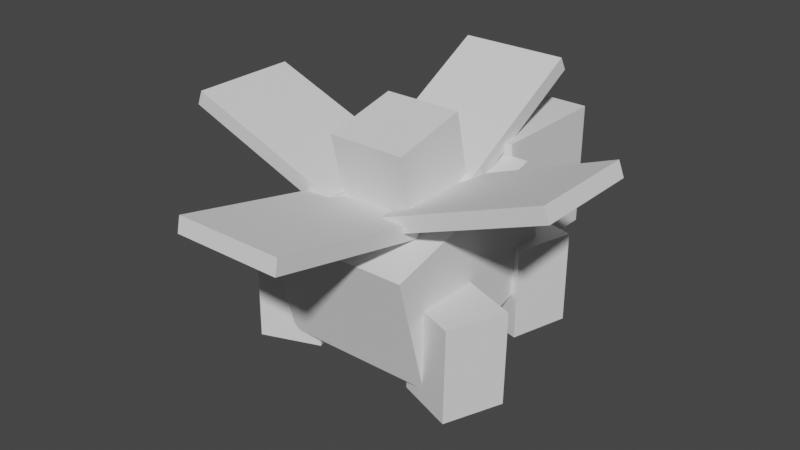 # Source: ivysaur.blend  (saved by Blender 2.81.16; exported with 4.5.12 LTS)
import bpy
from mathutils import Matrix  # noqa: F401  (used for matrix-valued properties, if any)

bpy.ops.wm.read_factory_settings(use_empty=True)
scene = bpy.context.scene
scene.name = 'Scene'

# ---- collections
col_collection = bpy.data.collections.new('Collection'); scene.collection.children.link(col_collection)

# ---- world
world_world = bpy.data.worlds.new('World'); scene.world = world_world
world_world.use_nodes = True; world_world.node_tree.nodes.clear()
_N = world_world.node_tree.nodes; _L = world_world.node_tree.links
n0 = _N.new('ShaderNodeOutputWorld'); n0.name = 'World Output'; n0.location = (300, 300)
n1 = _N.new('ShaderNodeBackground'); n1.name = 'Background'; n1.location = (10, 300)
n1.inputs[0].default_value = (0.05088, 0.05088, 0.05088, 1.0)
_L.new(n1.outputs[0], n0.inputs[0])
n0.is_active_output = True
world_world.color = (0.05088, 0.05088, 0.05088)
world_world.use_sun_shadow = False
world_world.sun_shadow_jitter_overblur = 0.0

# ---- meshes
me_leaf1 = bpy.data.meshes.new('leaf1')
me_leaf1.from_pydata([(0.2188, -0.102, -0.3297), (-0.2188, -0.102, -0.3297), (-0.2188, -0.0409, -0.3427), (0.2188, -0.0409, -0.3427), (-0.2188, 0.0409, 0.3427), (0.2188, 0.0409, 0.3427), (0.2188, 0.102, 0.3297), (-0.2188, 0.102, 0.3297)], [], [(0, 1, 2, 3), (4, 5, 6, 7), (3, 2, 7, 6), (5, 4, 1, 0), (5, 0, 3, 6), (1, 4, 7, 2)])
_uv = me_leaf1.uv_layers.new(name='UVMap')
_uv.uv.foreach_set('vector', [0.4219, 0.0, 0.5312, 0.0, 0.5312, 0.03125, 0.4219, 0.03125, 0.7031, 0.0, 0.8125, 0.0, 0.8125, 0.03125, 0.7031, 0.03125, 0.4219, 0.03125, 0.5312, 0.03125, 0.5312, 0.375, 0.4219, 0.375, 0.5312, 0.03125, 0.6406, 0.03125, 0.6406, 0.375, 0.5312, 0.375, 0.25, 0.0, 0.4219, 0.0, 0.4219, 0.03125, 0.25, 0.03125, 0.5312, 0.0, 0.7031, 0.0, 0.7031, 0.03125, 0.5312, 0.03125])
me_leaf1.materials.append(None)
me_leaf1.use_remesh_fix_poles = True
me_leaf1.use_remesh_preserve_attributes = False
me_leaf1.use_mirror_vertex_groups = False
me_leaf1.update()
me_leaf3 = bpy.data.meshes.new('leaf3')
me_leaf3.from_pydata([(-0.3097, -0.1524, -0.2188), (-0.3097, -0.1524, 0.2188), (-0.3321, -0.09401, 0.2188), (-0.3321, -0.09401, -0.2188), (0.3321, 0.09401, 0.2188), (0.3321, 0.09401, -0.2188), (0.3097, 0.1524, -0.2188), (0.3097, 0.1524, 0.2188)], [], [(0, 1, 2, 3), (4, 5, 6, 7), (3, 2, 7, 6), (5, 4, 1, 0), (5, 0, 3, 6), (1, 4, 7, 2)])
_uv = me_leaf3.uv_layers.new(name='UVMap')
_uv.uv.foreach_set('vector', [0.4219, 0.0, 0.5312, 0.0, 0.5312, 0.03125, 0.4219, 0.03125, 0.7031, 0.0, 0.8125, 0.0, 0.8125, 0.03125, 0.7031, 0.03125, 0.4219, 0.03125, 0.5312, 0.03125, 0.5312, 0.375, 0.4219, 0.375, 0.5312, 0.03125, 0.6406, 0.03125, 0.6406, 0.375, 0.5312, 0.375, 0.25, 0.0, 0.4219, 0.0, 0.4219, 0.03125, 0.25, 0.03125, 0.5312, 0.0, 0.7031, 0.0, 0.7031, 0.03125, 0.5312, 0.03125])
me_leaf3.materials.append(None)
me_leaf3.use_remesh_fix_poles = True
me_leaf3.use_remesh_preserve_attributes = False
me_leaf3.use_mirror_vertex_groups = False
me_leaf3.update()
me_leaf2 = bpy.data.meshes.new('leaf2')
me_leaf2.from_pydata([(0.3097, -0.1524, 0.2188), (0.3097, -0.1524, -0.2188), (0.3321, -0.09401, -0.2188), (0.3321, -0.09401, 0.2188), (-0.3321, 0.09401, -0.2188), (-0.3321, 0.09401, 0.2188), (-0.3097, 0.1524, 0.2188), (-0.3097, 0.1524, -0.2188)], [], [(0, 1, 2, 3), (4, 5, 6, 7), (3, 2, 7, 6), (5, 4, 1, 0), (5, 0, 3, 6), (1, 4, 7, 2)])
_uv = me_leaf2.uv_layers.new(name='UVMap')
_uv.uv.foreach_set('vector', [0.4219, 0.0, 0.5312, 0.0, 0.5312, 0.03125, 0.4219, 0.03125, 0.7031, 0.0, 0.8125, 0.0, 0.8125, 0.03125, 0.7031, 0.03125, 0.4219, 0.03125, 0.5312, 0.03125, 0.5312, 0.375, 0.4219, 0.375, 0.5312, 0.03125, 0.6406, 0.03125, 0.6406, 0.375, 0.5312, 0.375, 0.25, 0.0, 0.4219, 0.0, 0.4219, 0.03125, 0.25, 0.03125, 0.5312, 0.0, 0.7031, 0.0, 0.7031, 0.03125, 0.5312, 0.03125])
me_leaf2.materials.append(None)
me_leaf2.use_remesh_fix_poles = True
me_leaf2.use_remesh_preserve_attributes = False
me_leaf2.use_mirror_vertex_groups = False
me_leaf2.update()
me_leaf4 = bpy.data.meshes.new('leaf4')
me_leaf4.from_pydata([(-0.2188, -0.1922, 0.2867), (0.2188, -0.1922, 0.2867), (0.2188, -0.1374, 0.3167), (-0.2188, -0.1374, 0.3167), (0.2188, 0.1374, -0.3167), (-0.2188, 0.1374, -0.3167), (-0.2188, 0.1922, -0.2867), (0.2188, 0.1922, -0.2867)], [], [(0, 1, 2, 3), (4, 5, 6, 7), (3, 2, 7, 6), (5, 4, 1, 0), (5, 0, 3, 6), (1, 4, 7, 2)])
_uv = me_leaf4.uv_layers.new(name='UVMap')
_uv.uv.foreach_set('vector', [0.4219, 0.0, 0.5312, 0.0, 0.5312, 0.03125, 0.4219, 0.03125, 0.7031, 0.0, 0.8125, 0.0, 0.8125, 0.03125, 0.7031, 0.03125, 0.4219, 0.03125, 0.5312, 0.03125, 0.5312, 0.375, 0.4219, 0.375, 0.5312, 0.03125, 0.6406, 0.03125, 0.6406, 0.375, 0.5312, 0.375, 0.25, 0.0, 0.4219, 0.0, 0.4219, 0.03125, 0.25, 0.03125, 0.5312, 0.0, 0.7031, 0.0, 0.7031, 0.03125, 0.5312, 0.03125])
me_leaf4.materials.append(None)
me_leaf4.use_remesh_fix_poles = True
me_leaf4.use_remesh_preserve_attributes = False
me_leaf4.use_mirror_vertex_groups = False
me_leaf4.update()
me_body = bpy.data.meshes.new('body')
me_body.from_pydata([(0.3125, -0.3385, 0.2975), (-0.3125, -0.3385, 0.2975), (-0.3125, -0.1444, -0.4269), (0.3125, -0.1444, -0.4269), (-0.3125, 0.1444, 0.4269), (0.3125, 0.1444, 0.4269), (0.3125, 0.3385, -0.2975), (-0.3125, 0.3385, -0.2975)], [], [(0, 1, 2, 3), (4, 5, 6, 7), (3, 2, 7, 6), (5, 4, 1, 0), (5, 0, 3, 6), (1, 4, 7, 2)])
_uv = me_body.uv_layers.new(name='UVMap')
_uv.uv.foreach_set('vector', [0.125, 0.375, 0.2812, 0.375, 0.2812, 0.75, 0.125, 0.75, 0.4062, 0.375, 0.5625, 0.375, 0.5625, 0.75, 0.4062, 0.75, 0.125, 0.75, 0.2812, 0.75, 0.2812, 1.0, 0.125, 1.0, 0.2812, 0.75, 0.4375, 0.75, 0.4375, 1.0, 0.2812, 1.0, 0.0, 0.375, 0.125, 0.375, 0.125, 0.75, 0.0, 0.75, 0.2812, 0.375, 0.4062, 0.375, 0.4062, 0.75, 0.2812, 0.75])
me_body.materials.append(None)
me_body.use_remesh_fix_poles = True
me_body.use_remesh_preserve_attributes = False
me_body.use_mirror_vertex_groups = False
me_body.update()
me_head = bpy.data.meshes.new('head')
me_head.from_pydata([(0.25, -0.2058, -0.4235), (-0.25, -0.2058, -0.4235), (-0.25, 0.2942, -0.4235), (0.25, 0.2942, -0.4235), (-0.25, -0.2058, 0.07655), (0.25, -0.2058, 0.07655), (0.25, 0.2942, 0.07655), (-0.25, 0.2942, 0.07655)], [], [(0, 1, 2, 3), (4, 5, 6, 7), (3, 2, 7, 6), (5, 4, 1, 0), (5, 0, 3, 6), (1, 4, 7, 2)])
_uv = me_head.uv_layers.new(name='UVMap')
_uv.uv.foreach_set('vector', [0.625, 0.5, 0.75, 0.5, 0.75, 0.75, 0.625, 0.75, 0.875, 0.5, 1.0, 0.5, 1.0, 0.75, 0.875, 0.75, 0.625, 0.75, 0.75, 0.75, 0.75, 1.0, 0.625, 1.0, 0.75, 0.75, 0.875, 0.75, 0.875, 1.0, 0.75, 1.0, 0.5, 0.5, 0.625, 0.5, 0.625, 0.75, 0.5, 0.75, 0.75, 0.5, 0.875, 0.5, 0.875, 0.75, 0.75, 0.75])
me_head.materials.append(None)
me_head.use_remesh_fix_poles = True
me_head.use_remesh_preserve_attributes = False
me_head.use_mirror_vertex_groups = False
me_head.update()
me_leg3 = bpy.data.meshes.new('leg3')
me_leg3.from_pydata([(0.1564, -0.375, -0.08247), (-0.08434, -0.3772, -0.1499), (-0.08667, -0.002264, -0.1541), (0.1541, -1.299e-05, -0.08667), (-0.1517, -0.375, 0.09087), (0.089, -0.3727, 0.1583), (0.08667, 0.002264, 0.1541), (-0.1541, 1.299e-05, 0.08667)], [], [(0, 1, 2, 3), (4, 5, 6, 7), (3, 2, 7, 6), (5, 4, 1, 0), (5, 0, 3, 6), (1, 4, 7, 2)])
_uv = me_leg3.uv_layers.new(name='UVMap')
_uv.uv.foreach_set('vector', [0.0625, 0.0625, 0.125, 0.0625, 0.125, 0.25, 0.0625, 0.25, 0.1875, 0.0625, 0.25, 0.0625, 0.25, 0.25, 0.1875, 0.25, 0.0625, 0.25, 0.125, 0.25, 0.125, 0.375, 0.0625, 0.375, 0.125, 0.25, 0.1875, 0.25, 0.1875, 0.375, 0.125, 0.375, 0.0, 0.0625, 0.0625, 0.0625, 0.0625, 0.25, 0.0, 0.25, 0.125, 0.0625, 0.1875, 0.0625, 0.1875, 0.25, 0.125, 0.25])
me_leg3.materials.append(None)
me_leg3.use_remesh_fix_poles = True
me_leg3.use_remesh_preserve_attributes = False
me_leg3.use_mirror_vertex_groups = False
me_leg3.update()
me_leg4 = bpy.data.meshes.new('leg4')
me_leg4.from_pydata([(0.08434, -0.3772, -0.1499), (-0.1564, -0.375, -0.08247), (-0.1541, -1.299e-05, -0.08667), (0.08667, -0.002264, -0.1541), (-0.089, -0.3727, 0.1583), (0.1517, -0.375, 0.09087), (0.1541, 1.299e-05, 0.08667), (-0.08667, 0.002264, 0.1541)], [], [(0, 1, 2, 3), (4, 5, 6, 7), (3, 2, 7, 6), (5, 4, 1, 0), (5, 0, 3, 6), (1, 4, 7, 2)])
_uv = me_leg4.uv_layers.new(name='UVMap')
_uv.uv.foreach_set('vector', [0.0625, 0.0625, 0.125, 0.0625, 0.125, 0.25, 0.0625, 0.25, 0.1875, 0.0625, 0.25, 0.0625, 0.25, 0.25, 0.1875, 0.25, 0.0625, 0.25, 0.125, 0.25, 0.125, 0.375, 0.0625, 0.375, 0.125, 0.25, 0.1875, 0.25, 0.1875, 0.375, 0.125, 0.375, 0.0, 0.0625, 0.0625, 0.0625, 0.0625, 0.25, 0.0, 0.25, 0.125, 0.0625, 0.1875, 0.0625, 0.1875, 0.25, 0.125, 0.25])
me_leg4.materials.append(None)
me_leg4.use_remesh_fix_poles = True
me_leg4.use_remesh_preserve_attributes = False
me_leg4.use_mirror_vertex_groups = False
me_leg4.update()
me_leg1 = bpy.data.meshes.new('leg1')
me_leg1.from_pydata([(0.1593, -0.3768, -0.06704), (-0.07461, -0.3771, -0.1553), (-0.07286, -0.00215, -0.1611), (0.1611, -0.00188, -0.07284), (-0.1628, -0.3731, 0.07864), (0.0711, -0.3728, 0.1669), (0.07286, 0.00215, 0.1611), (-0.1611, 0.00188, 0.07284)], [], [(0, 1, 2, 3), (4, 5, 6, 7), (3, 2, 7, 6), (5, 4, 1, 0), (5, 0, 3, 6), (1, 4, 7, 2)])
_uv = me_leg1.uv_layers.new(name='UVMap')
_uv.uv.foreach_set('vector', [0.0625, 0.0625, 0.125, 0.0625, 0.125, 0.25, 0.0625, 0.25, 0.1875, 0.0625, 0.25, 0.0625, 0.25, 0.25, 0.1875, 0.25, 0.0625, 0.25, 0.125, 0.25, 0.125, 0.375, 0.0625, 0.375, 0.125, 0.25, 0.1875, 0.25, 0.1875, 0.375, 0.125, 0.375, 0.0, 0.0625, 0.0625, 0.0625, 0.0625, 0.25, 0.0, 0.25, 0.125, 0.0625, 0.1875, 0.0625, 0.1875, 0.25, 0.125, 0.25])
me_leg1.materials.append(None)
me_leg1.use_remesh_fix_poles = True
me_leg1.use_remesh_preserve_attributes = False
me_leg1.use_mirror_vertex_groups = False
me_leg1.update()
me_leg2 = bpy.data.meshes.new('leg2')
me_leg2.from_pydata([(0.07461, -0.3771, -0.1553), (-0.1593, -0.3768, -0.06704), (-0.1611, -0.00188, -0.07284), (0.07286, -0.00215, -0.1611), (-0.0711, -0.3728, 0.1669), (0.1628, -0.3731, 0.07864), (0.1611, 0.00188, 0.07284), (-0.07286, 0.00215, 0.1611)], [], [(0, 1, 2, 3), (4, 5, 6, 7), (3, 2, 7, 6), (5, 4, 1, 0), (5, 0, 3, 6), (1, 4, 7, 2)])
_uv = me_leg2.uv_layers.new(name='UVMap')
_uv.uv.foreach_set('vector', [0.0625, 0.0625, 0.125, 0.0625, 0.125, 0.25, 0.0625, 0.25, 0.1875, 0.0625, 0.25, 0.0625, 0.25, 0.25, 0.1875, 0.25, 0.0625, 0.25, 0.125, 0.25, 0.125, 0.375, 0.0625, 0.375, 0.125, 0.25, 0.1875, 0.25, 0.1875, 0.375, 0.125, 0.375, 0.0, 0.0625, 0.0625, 0.0625, 0.0625, 0.25, 0.0, 0.25, 0.125, 0.0625, 0.1875, 0.0625, 0.1875, 0.25, 0.125, 0.25])
me_leg2.materials.append(None)
me_leg2.use_remesh_fix_poles = True
me_leg2.use_remesh_preserve_attributes = False
me_leg2.use_mirror_vertex_groups = False
me_leg2.update()
me_flower = bpy.data.meshes.new('flower')
me_flower.from_pydata([(0.1562, -0.1171, -0.1874), (-0.1562, -0.1171, -0.1874), (-0.1562, 0.1874, -0.1171), (0.1562, 0.1874, -0.1171), (-0.1562, -0.1874, 0.1171), (0.1562, -0.1874, 0.1171), (0.1562, 0.1171, 0.1874), (-0.1562, 0.1171, 0.1874)], [], [(0, 1, 2, 3), (4, 5, 6, 7), (3, 2, 7, 6), (5, 4, 1, 0), (5, 0, 3, 6), (1, 4, 7, 2)])
_uv = me_flower.uv_layers.new(name='UVMap')
_uv.uv.foreach_set('vector', [0.7656, 0.03125, 0.8438, 0.03125, 0.8438, 0.1875, 0.7656, 0.1875, 0.9219, 0.03125, 1.0, 0.03125, 1.0, 0.1875, 0.9219, 0.1875, 0.7656, 0.1875, 0.8438, 0.1875, 0.8438, 0.3438, 0.7656, 0.3438, 0.8438, 0.1875, 0.9219, 0.1875, 0.9219, 0.3438, 0.8438, 0.3438, 0.6875, 0.03125, 0.7656, 0.03125, 0.7656, 0.1875, 0.6875, 0.1875, 0.8438, 0.03125, 0.9219, 0.03125, 0.9219, 0.1875, 0.8438, 0.1875])
me_flower.materials.append(None)
me_flower.use_remesh_fix_poles = True
me_flower.use_remesh_preserve_attributes = False
me_flower.use_mirror_vertex_groups = False
me_flower.update()

# ---- objects
ob_leaf1 = bpy.data.objects.new('leaf1', me_leaf1)
ob_leaf3 = bpy.data.objects.new('leaf3', me_leaf3)
ob_leaf2 = bpy.data.objects.new('leaf2', me_leaf2)
ob_leaf4 = bpy.data.objects.new('leaf4', me_leaf4)
ob_body = bpy.data.objects.new('body', me_body)
ob_head = bpy.data.objects.new('head', me_head)
ob_leg3 = bpy.data.objects.new('leg3', me_leg3)
ob_leg4 = bpy.data.objects.new('leg4', me_leg4)
ob_leg1 = bpy.data.objects.new('leg1', me_leg1)
ob_leg2 = bpy.data.objects.new('leg2', me_leg2)
ob_flower = bpy.data.objects.new('flower', me_flower)

# ---- transforms, parenting, visibility, modifiers, constraints
ob_leaf1.parent = ob_body
ob_leaf1.matrix_parent_inverse = Matrix(((1.0, 0.0, 0.0, -0.0), (0.0, -1.629e-07, 1.0, -0.3838), (-0.0, -1.0, -1.629e-07, -0.04845), (-0.0, 0.0, -0.0, 1.0)))
ob_leaf1.location = (0.0, -0.59, 0.6823)
ob_leaf1.rotation_euler = (1.571, -0.0, 0.0)
ob_leaf1.lineart.crease_threshold = 0.0
ob_leaf3.parent = ob_body
ob_leaf3.matrix_parent_inverse = Matrix(((1.0, 0.0, 0.0, -0.0), (0.0, -1.629e-07, 1.0, -0.3838), (-0.0, -1.0, -1.629e-07, -0.04845), (-0.0, 0.0, -0.0, 1.0)))
ob_leaf3.location = (0.4488, -0.125, 0.7543)
ob_leaf3.rotation_euler = (1.571, -0.0, 0.0)
ob_leaf3.lineart.crease_threshold = 0.0
ob_leaf2.parent = ob_body
ob_leaf2.matrix_parent_inverse = Matrix(((1.0, 0.0, 0.0, -0.0), (0.0, -1.629e-07, 1.0, -0.3838), (-0.0, -1.0, -1.629e-07, -0.04845), (-0.0, 0.0, -0.0, 1.0)))
ob_leaf2.location = (-0.4488, -0.125, 0.7543)
ob_leaf2.rotation_euler = (1.571, -0.0, 0.0)
ob_leaf2.lineart.crease_threshold = 0.0
ob_leaf4.parent = ob_body
ob_leaf4.matrix_parent_inverse = Matrix(((1.0, 0.0, 0.0, -0.0), (0.0, -1.629e-07, 1.0, -0.3838), (-0.0, -1.0, -1.629e-07, -0.04845), (-0.0, 0.0, -0.0, 1.0)))
ob_leaf4.location = (0.0, 0.3013, 0.8128)
ob_leaf4.rotation_euler = (1.571, -0.0, 0.0)
ob_leaf4.lineart.crease_threshold = 0.0
ob_body.location = (0.0, -0.04845, 0.3838)
ob_body.rotation_euler = (1.571, -0.0, 0.0)
ob_body.lineart.crease_threshold = 0.0
ob_head.parent = ob_body
ob_head.matrix_parent_inverse = Matrix(((1.0, 0.0, 0.0, -0.0), (0.0, -1.629e-07, 1.0, -0.3838), (-0.0, -1.0, -1.629e-07, -0.04845), (-0.0, 0.0, -0.0, 1.0)))
ob_head.location = (0.0, 0.3138, 0.4808)
ob_head.rotation_euler = (1.571, -0.0, 0.0)
ob_head.lineart.crease_threshold = 0.0
ob_leg3.parent = ob_body
ob_leg3.matrix_parent_inverse = Matrix(((1.0, 0.0, 0.0, -0.0), (0.0, -1.629e-07, 1.0, -0.3838), (-0.0, -1.0, -1.629e-07, -0.04845), (-0.0, 0.0, -0.0, 1.0)))
ob_leg3.location = (0.25, 0.3397, 0.3842)
ob_leg3.rotation_euler = (1.571, -0.0, 0.0)
ob_leg3.lineart.crease_threshold = 0.0
ob_leg4.parent = ob_body
ob_leg4.matrix_parent_inverse = Matrix(((1.0, 0.0, 0.0, -0.0), (0.0, -1.629e-07, 1.0, -0.3838), (-0.0, -1.0, -1.629e-07, -0.04845), (-0.0, 0.0, -0.0, 1.0)))
ob_leg4.location = (-0.25, 0.3397, 0.3842)
ob_leg4.rotation_euler = (1.571, -0.0, 0.0)
ob_leg4.lineart.crease_threshold = 0.0
ob_leg1.parent = ob_body
ob_leg1.matrix_parent_inverse = Matrix(((1.0, 0.0, 0.0, -0.0), (0.0, -1.629e-07, 1.0, -0.3838), (-0.0, -1.0, -1.629e-07, -0.04845), (-0.0, 0.0, -0.0, 1.0)))
ob_leg1.location = (0.375, -0.2377, 0.3654)
ob_leg1.rotation_euler = (1.571, -0.0, 0.0)
ob_leg1.lineart.crease_threshold = 0.0
ob_leg2.parent = ob_body
ob_leg2.matrix_parent_inverse = Matrix(((1.0, 0.0, 0.0, -0.0), (0.0, -1.629e-07, 1.0, -0.3838), (-0.0, -1.0, -1.629e-07, -0.04845), (-0.0, 0.0, -0.0, 1.0)))
ob_leg2.location = (-0.375, -0.2377, 0.3654)
ob_leg2.rotation_euler = (1.571, -0.0, 0.0)
ob_leg2.lineart.crease_threshold = 0.0
ob_flower.parent = ob_body
ob_flower.matrix_parent_inverse = Matrix(((1.0, 0.0, 0.0, -0.0), (0.0, -1.629e-07, 1.0, -0.3838), (-0.0, -1.0, -1.629e-07, -0.04845), (-0.0, 0.0, -0.0, 1.0)))
ob_flower.location = (0.03125, -0.1297, 0.7747)
ob_flower.rotation_euler = (1.571, -0.0, 0.0)
ob_flower.lineart.crease_threshold = 0.0

# ---- collection membership
col_collection.objects.link(ob_leaf1)
col_collection.objects.link(ob_leaf3)
col_collection.objects.link(ob_leaf2)
col_collection.objects.link(ob_leaf4)
col_collection.objects.link(ob_body)
col_collection.objects.link(ob_head)
col_collection.objects.link(ob_leg3)
col_collection.objects.link(ob_leg4)
col_collection.objects.link(ob_leg1)
col_collection.objects.link(ob_leg2)
col_collection.objects.link(ob_flower)

# ---- scene / render settings (as saved in the file)
scene.frame_start = 1; scene.frame_end = 250; scene.frame_set(1)
scene.render.engine = 'BLENDER_EEVEE_NEXT'
scene.cycles.use_denoising = False
scene.cycles.samples = 128
scene.cycles.sampling_pattern = 'TABULATED_SOBOL'
scene.cycles.use_adaptive_sampling = False
scene.cycles.use_light_tree = False
scene.view_settings.view_transform = 'Filmic'
bpy.context.view_layer.update()

# ---- added for rendering (the .blend has no active camera and no usable light): camera, sun
cam_auto = bpy.data.cameras.new('AutoCamera')
cam_auto.lens = 50.0
cam_auto.sensor_width = 36.0
cam_auto.clip_end = 1000.0
ob_auto_camera = bpy.data.objects.new('AutoCamera', cam_auto)
scene.collection.objects.link(ob_auto_camera)
ob_auto_camera.location = (2.31525, -2.87605, 2.34884)
ob_auto_camera.rotation_euler = (1.09748, -7.21219e-08, 0.694738)
scene.camera = ob_auto_camera
light_auto_sun = bpy.data.lights.new('AutoSun', 'SUN')
light_auto_sun.energy = 3.0
light_auto_sun.angle = 0.0523599
ob_auto_sun = bpy.data.objects.new('AutoSun', light_auto_sun)
scene.collection.objects.link(ob_auto_sun)
ob_auto_sun.rotation_euler = (0.872665, 0.174533, 0.523599)
bpy.context.view_layer.update()
